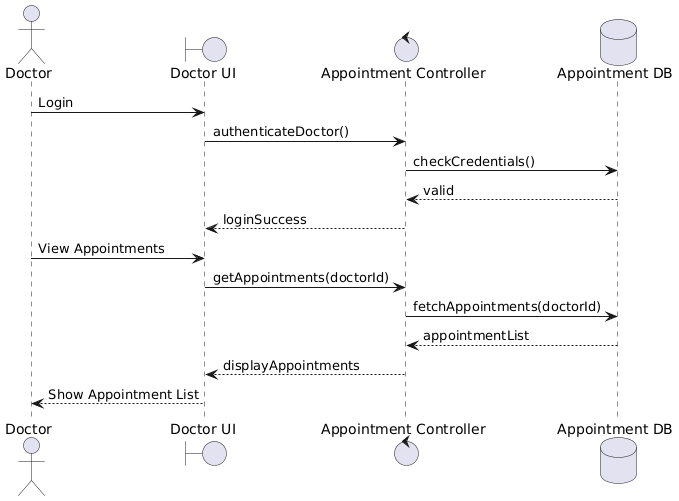

The diagram above was rendered by PlantUML. Its source (embedded in the PNG):
@startuml
actor Doctor
boundary "Doctor UI" as UI
control "Appointment Controller" as AC
database "Appointment DB" as DB

Doctor -> UI : Login
UI -> AC : authenticateDoctor()
AC -> DB : checkCredentials()
DB --> AC : valid
AC --> UI : loginSuccess

Doctor -> UI : View Appointments
UI -> AC : getAppointments(doctorId)
AC -> DB : fetchAppointments(doctorId)
DB --> AC : appointmentList
AC --> UI : displayAppointments
UI --> Doctor : Show Appointment List
@enduml